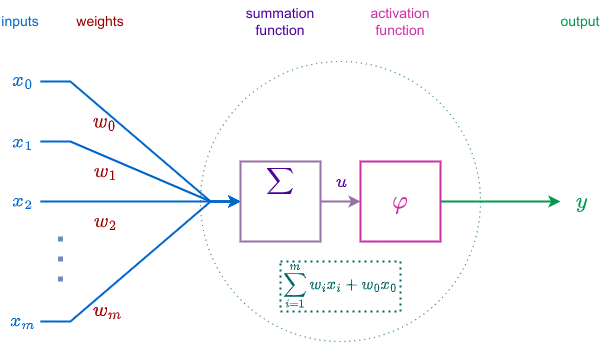

The diagram above was exported from draw.io. Its source (the exported page's mxGraphModel, read from the mxfile embedded in the PNG):
<mxGraphModel dx="950" dy="575" grid="1" gridSize="10" guides="1" tooltips="1" connect="1" arrows="1" fold="1" page="1" pageScale="1" pageWidth="700" pageHeight="400" math="1" shadow="0">
  <root>
    <mxCell id="0" />
    <mxCell id="1" parent="0" />
    <mxCell id="lZRYFQxykN1ew9f0s34e-10" value="" style="endArrow=classic;html=1;rounded=0;startSize=11;startArrow=none;startFill=0;fontSize=14;strokeWidth=2;fontColor=#0066CC;strokeColor=#0066CC;edgeStyle=entityRelationEdgeStyle;" parent="1" target="stDA3czjPKzJg88b8wdB-6" edge="1">
      <mxGeometry width="50" height="50" relative="1" as="geometry">
        <mxPoint x="80" y="120" as="sourcePoint" />
        <mxPoint x="260" y="70" as="targetPoint" />
      </mxGeometry>
    </mxCell>
    <mxCell id="lZRYFQxykN1ew9f0s34e-38" value="$$w_0$$" style="edgeLabel;html=1;align=center;verticalAlign=middle;resizable=0;points=[];labelBackgroundColor=none;fontSize=17;rotation=0;fontColor=#990000;" parent="lZRYFQxykN1ew9f0s34e-10" vertex="1" connectable="0">
      <mxGeometry x="-0.2902" y="-1" relative="1" as="geometry">
        <mxPoint x="-9" y="3" as="offset" />
      </mxGeometry>
    </mxCell>
    <mxCell id="stDA3czjPKzJg88b8wdB-17" value="$$x_0$$" style="edgeLabel;html=1;align=center;verticalAlign=middle;resizable=0;points=[];labelBackgroundColor=none;fontSize=17;fontColor=#0066CC;" vertex="1" connectable="0" parent="lZRYFQxykN1ew9f0s34e-10">
      <mxGeometry x="-0.8143" y="2" relative="1" as="geometry">
        <mxPoint x="-42" as="offset" />
      </mxGeometry>
    </mxCell>
    <mxCell id="lZRYFQxykN1ew9f0s34e-11" value="" style="endArrow=classic;html=1;rounded=0;fontSize=14;fontColor=#0066CC;strokeWidth=2;strokeColor=#0066CC;edgeStyle=entityRelationEdgeStyle;" parent="1" target="stDA3czjPKzJg88b8wdB-6" edge="1">
      <mxGeometry width="50" height="50" relative="1" as="geometry">
        <mxPoint x="80" y="180" as="sourcePoint" />
        <mxPoint x="260" y="70" as="targetPoint" />
      </mxGeometry>
    </mxCell>
    <mxCell id="lZRYFQxykN1ew9f0s34e-22" value="$$w_1$$" style="edgeLabel;html=1;align=center;verticalAlign=middle;resizable=0;points=[];labelBackgroundColor=none;fontSize=17;fontColor=#990000;" parent="lZRYFQxykN1ew9f0s34e-11" vertex="1" connectable="0">
      <mxGeometry x="-0.1795" relative="1" as="geometry">
        <mxPoint x="-18" y="8" as="offset" />
      </mxGeometry>
    </mxCell>
    <mxCell id="stDA3czjPKzJg88b8wdB-19" value="$$x_1$$" style="edgeLabel;html=1;align=center;verticalAlign=middle;resizable=0;points=[];labelBackgroundColor=none;fontColor=#0066CC;fontSize=17;" vertex="1" connectable="0" parent="lZRYFQxykN1ew9f0s34e-11">
      <mxGeometry x="-0.8489" y="-4" relative="1" as="geometry">
        <mxPoint x="-35" y="-4" as="offset" />
      </mxGeometry>
    </mxCell>
    <mxCell id="lZRYFQxykN1ew9f0s34e-12" value="" style="endArrow=classic;html=1;rounded=0;entryX=0;entryY=0.5;entryDx=0;entryDy=0;fontSize=14;fontColor=#0066CC;strokeWidth=2;strokeColor=#0066CC;edgeStyle=entityRelationEdgeStyle;" parent="1" target="stDA3czjPKzJg88b8wdB-6" edge="1">
      <mxGeometry width="50" height="50" relative="1" as="geometry">
        <mxPoint x="80" y="360" as="sourcePoint" />
        <mxPoint x="260" y="70" as="targetPoint" />
      </mxGeometry>
    </mxCell>
    <mxCell id="lZRYFQxykN1ew9f0s34e-23" value="$$w_m$$" style="edgeLabel;html=1;align=center;verticalAlign=middle;resizable=0;points=[];rotation=0;labelBackgroundColor=none;fontSize=17;fontColor=#990000;" parent="lZRYFQxykN1ew9f0s34e-12" vertex="1" connectable="0">
      <mxGeometry x="0.2695" relative="1" as="geometry">
        <mxPoint x="-58" y="71" as="offset" />
      </mxGeometry>
    </mxCell>
    <mxCell id="stDA3czjPKzJg88b8wdB-21" value="$$x_m$$" style="edgeLabel;html=1;align=center;verticalAlign=middle;resizable=0;points=[];labelBackgroundColor=none;fontColor=#0066CC;fontSize=17;" vertex="1" connectable="0" parent="lZRYFQxykN1ew9f0s34e-12">
      <mxGeometry x="-0.8775" y="1" relative="1" as="geometry">
        <mxPoint x="-34" as="offset" />
      </mxGeometry>
    </mxCell>
    <mxCell id="lZRYFQxykN1ew9f0s34e-26" value="" style="endArrow=none;html=1;rounded=0;startArrow=oval;startFill=1;fontSize=17;" parent="1" edge="1">
      <mxGeometry width="50" height="50" relative="1" as="geometry">
        <mxPoint x="120" y="90" as="sourcePoint" />
        <mxPoint x="120" y="90" as="targetPoint" />
      </mxGeometry>
    </mxCell>
    <mxCell id="stDA3czjPKzJg88b8wdB-13" value="" style="endArrow=classic;html=1;rounded=0;fontSize=14;fontColor=#0066CC;strokeWidth=2;strokeColor=#0066CC;edgeStyle=entityRelationEdgeStyle;" edge="1" parent="1" target="stDA3czjPKzJg88b8wdB-6">
      <mxGeometry width="50" height="50" relative="1" as="geometry">
        <mxPoint x="80" y="240" as="sourcePoint" />
        <mxPoint x="280" y="250" as="targetPoint" />
      </mxGeometry>
    </mxCell>
    <mxCell id="stDA3czjPKzJg88b8wdB-14" value="$$w_2$$" style="edgeLabel;html=1;align=center;verticalAlign=middle;resizable=0;points=[];labelBackgroundColor=none;fontSize=17;fontColor=#990000;" vertex="1" connectable="0" parent="stDA3czjPKzJg88b8wdB-13">
      <mxGeometry x="-0.1795" relative="1" as="geometry">
        <mxPoint x="-18" y="20" as="offset" />
      </mxGeometry>
    </mxCell>
    <mxCell id="stDA3czjPKzJg88b8wdB-20" value="$$x_2$$" style="edgeLabel;html=1;align=center;verticalAlign=middle;resizable=0;points=[];labelBackgroundColor=none;fontColor=#0066CC;fontSize=17;" vertex="1" connectable="0" parent="stDA3czjPKzJg88b8wdB-13">
      <mxGeometry x="-0.7683" y="1" relative="1" as="geometry">
        <mxPoint x="-42" as="offset" />
      </mxGeometry>
    </mxCell>
    <mxCell id="stDA3czjPKzJg88b8wdB-16" value="" style="endArrow=none;dashed=1;html=1;dashPattern=1 3;strokeWidth=5;rounded=0;fillColor=#dae8fc;strokeColor=#6c8ebf;fontSize=17;" edge="1" parent="1">
      <mxGeometry width="50" height="50" relative="1" as="geometry">
        <mxPoint x="100" y="320" as="sourcePoint" />
        <mxPoint x="100" y="260" as="targetPoint" />
        <Array as="points">
          <mxPoint x="100" y="290" />
        </Array>
      </mxGeometry>
    </mxCell>
    <mxCell id="stDA3czjPKzJg88b8wdB-24" value="inputs" style="text;html=1;strokeColor=none;fillColor=none;align=center;verticalAlign=middle;whiteSpace=wrap;rounded=0;fontColor=#0066CC;fontSize=14;" vertex="1" parent="1">
      <mxGeometry x="40" y="40" width="40" height="40" as="geometry" />
    </mxCell>
    <mxCell id="lZRYFQxykN1ew9f0s34e-1" value="" style="ellipse;whiteSpace=wrap;html=1;aspect=fixed;fontSize=18;strokeColor=#006666;fontColor=#4C0099;fillColor=none;dashed=1;dashPattern=1 4;" parent="1" vertex="1">
      <mxGeometry x="240" y="100" width="280" height="280" as="geometry" />
    </mxCell>
    <mxCell id="stDA3czjPKzJg88b8wdB-25" value="weights" style="text;html=1;strokeColor=none;fillColor=none;align=center;verticalAlign=middle;whiteSpace=wrap;rounded=0;fontColor=#990000;fontSize=14;" vertex="1" parent="1">
      <mxGeometry x="100" y="40" width="80" height="40" as="geometry" />
    </mxCell>
    <mxCell id="stDA3czjPKzJg88b8wdB-12" value="" style="edgeStyle=orthogonalEdgeStyle;rounded=0;orthogonalLoop=1;jettySize=auto;html=1;entryX=0;entryY=0.5;entryDx=0;entryDy=0;fontColor=#4C0099;fillColor=#e1d5e7;strokeColor=#9673a6;strokeWidth=2;" edge="1" parent="1" source="stDA3czjPKzJg88b8wdB-6" target="stDA3czjPKzJg88b8wdB-8">
      <mxGeometry relative="1" as="geometry" />
    </mxCell>
    <mxCell id="stDA3czjPKzJg88b8wdB-27" value="$$u$$" style="edgeLabel;html=1;align=center;verticalAlign=middle;resizable=0;points=[];fontColor=#4C0099;labelBackgroundColor=none;fontSize=16;" vertex="1" connectable="0" parent="stDA3czjPKzJg88b8wdB-12">
      <mxGeometry x="0.0242" y="1" relative="1" as="geometry">
        <mxPoint y="-19" as="offset" />
      </mxGeometry>
    </mxCell>
    <mxCell id="stDA3czjPKzJg88b8wdB-5" value="&lt;font style=&quot;font-size: 14px;&quot;&gt;$$\sum _{i=1}^{m}w_{i}x_{i}+w_{0}x_{0}$$&lt;/font&gt;" style="rounded=0;whiteSpace=wrap;html=1;fillColor=none;strokeColor=#006666;strokeWidth=2;fontSize=14;fontColor=#006666;dashed=1;dashPattern=1 2;" vertex="1" parent="1">
      <mxGeometry x="320" y="300" width="120" height="50" as="geometry" />
    </mxCell>
    <mxCell id="stDA3czjPKzJg88b8wdB-6" value="$$\sum$$&lt;br style=&quot;font-size: 16px;&quot;&gt;" style="rounded=0;fillColor=none;strokeColor=#9673a6;strokeWidth=2;fontSize=16;fontColor=#4C0099;verticalAlign=top;spacing=2;whiteSpace=wrap;html=1;labelPosition=center;verticalLabelPosition=middle;align=center;" vertex="1" parent="1">
      <mxGeometry x="280" y="200" width="80" height="80" as="geometry" />
    </mxCell>
    <mxCell id="stDA3czjPKzJg88b8wdB-7" value="summation function" style="text;html=1;strokeColor=none;fillColor=none;align=center;verticalAlign=middle;whiteSpace=wrap;rounded=0;labelBorderColor=none;strokeWidth=2;fontColor=#4C0099;fontSize=14;" vertex="1" parent="1">
      <mxGeometry x="280" y="40" width="80" height="40" as="geometry" />
    </mxCell>
    <mxCell id="stDA3czjPKzJg88b8wdB-22" style="edgeStyle=orthogonalEdgeStyle;rounded=0;orthogonalLoop=1;jettySize=auto;html=1;strokeWidth=2;fillColor=#d5e8d4;strokeColor=#00994D;" edge="1" parent="1" source="stDA3czjPKzJg88b8wdB-8">
      <mxGeometry relative="1" as="geometry">
        <mxPoint x="600" y="240" as="targetPoint" />
      </mxGeometry>
    </mxCell>
    <mxCell id="stDA3czjPKzJg88b8wdB-23" value="$$y$$" style="edgeLabel;html=1;align=center;verticalAlign=middle;resizable=0;points=[];fontSize=18;labelBackgroundColor=none;fontColor=#00994D;" vertex="1" connectable="0" parent="stDA3czjPKzJg88b8wdB-22">
      <mxGeometry x="0.7391" y="3" relative="1" as="geometry">
        <mxPoint x="36" y="3" as="offset" />
      </mxGeometry>
    </mxCell>
    <mxCell id="stDA3czjPKzJg88b8wdB-8" value="$$\varphi&amp;nbsp;&amp;nbsp;$$" style="rounded=0;fillColor=none;strokeColor=#CC2FA7;strokeWidth=2;fontSize=22;verticalAlign=middle;spacing=2;whiteSpace=wrap;html=1;labelPosition=center;verticalLabelPosition=middle;align=center;fontColor=#CC2FA7;" vertex="1" parent="1">
      <mxGeometry x="400" y="200" width="80" height="80" as="geometry" />
    </mxCell>
    <mxCell id="stDA3czjPKzJg88b8wdB-9" value="activation function" style="text;html=1;strokeColor=none;fillColor=none;align=center;verticalAlign=middle;whiteSpace=wrap;rounded=0;labelBorderColor=none;strokeWidth=2;fontColor=#CC2FA7;fontSize=14;" vertex="1" parent="1">
      <mxGeometry x="400" y="40" width="80" height="40" as="geometry" />
    </mxCell>
    <mxCell id="stDA3czjPKzJg88b8wdB-28" value="output" style="text;html=1;strokeColor=none;fillColor=none;align=center;verticalAlign=middle;whiteSpace=wrap;rounded=0;labelBorderColor=none;strokeWidth=2;fontColor=#00994D;fontSize=14;" vertex="1" parent="1">
      <mxGeometry x="600" y="40" width="40" height="40" as="geometry" />
    </mxCell>
  </root>
</mxGraphModel>